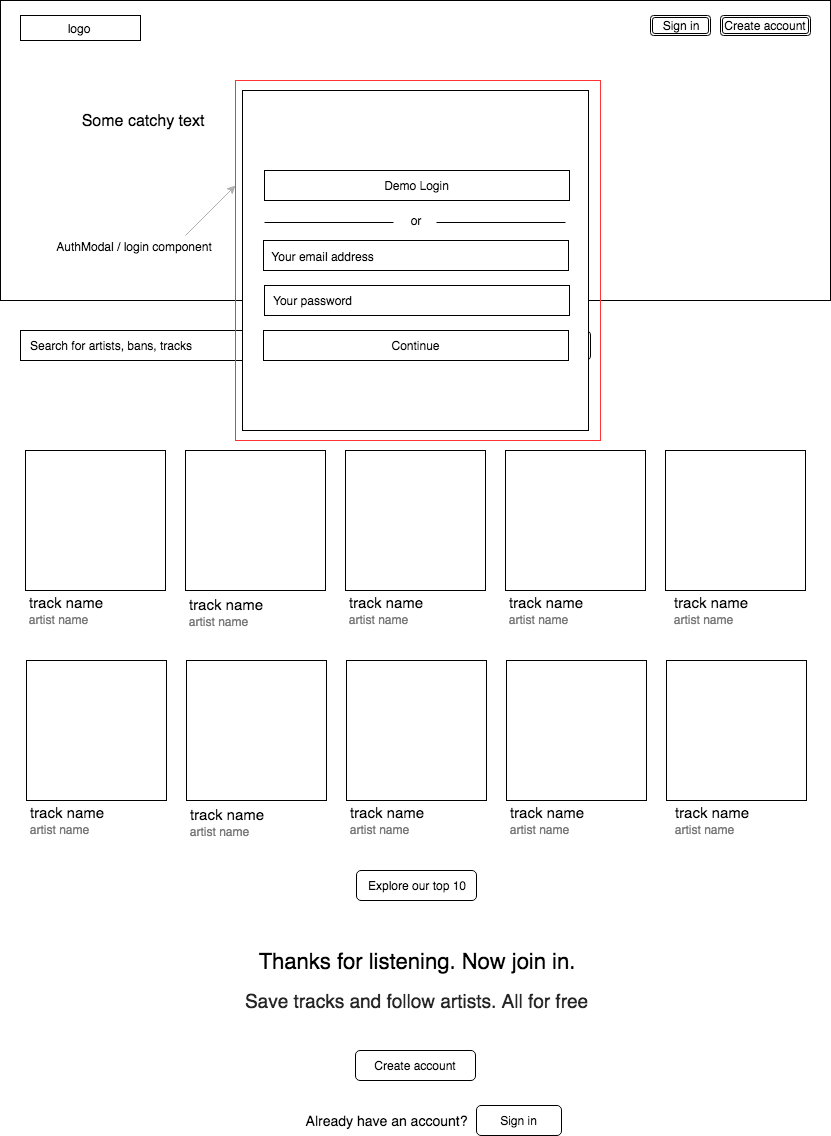

The diagram above was exported from draw.io. Its source (the exported page's mxGraphModel, read from the mxfile embedded in the PNG):
<mxGraphModel dx="912" dy="531" grid="1" gridSize="10" guides="1" tooltips="1" connect="1" arrows="1" fold="1" page="1" pageScale="1" pageWidth="850" pageHeight="1100" math="0" shadow="0">
  <root>
    <mxCell id="0" />
    <mxCell id="1" parent="0" />
    <mxCell id="7605d2155fa3465c-1" value="" style="whiteSpace=wrap;html=1;" vertex="1" parent="1">
      <mxGeometry x="10" y="10" width="830" height="300" as="geometry" />
    </mxCell>
    <mxCell id="7605d2155fa3465c-2" value="Create account" style="shape=ext;double=1;rounded=1;whiteSpace=wrap;html=1;" vertex="1" parent="1">
      <mxGeometry x="730" y="25" width="90" height="20" as="geometry" />
    </mxCell>
    <mxCell id="7605d2155fa3465c-5" value="Sign in" style="shape=ext;double=1;rounded=1;whiteSpace=wrap;html=1;" vertex="1" parent="1">
      <mxGeometry x="660" y="25" width="60" height="20" as="geometry" />
    </mxCell>
    <mxCell id="7605d2155fa3465c-6" value="" style="whiteSpace=wrap;html=1;" vertex="1" parent="1">
      <mxGeometry x="30" y="25" width="120" height="25" as="geometry" />
    </mxCell>
    <mxCell id="7605d2155fa3465c-9" value="logo" style="text;html=1;strokeColor=none;fillColor=none;align=center;verticalAlign=middle;whiteSpace=wrap;" vertex="1" parent="1">
      <mxGeometry x="68" y="28" width="40" height="20" as="geometry" />
    </mxCell>
    <mxCell id="7605d2155fa3465c-10" value="banner image" style="text;html=1;strokeColor=none;fillColor=none;align=center;verticalAlign=middle;whiteSpace=wrap;" vertex="1" parent="1">
      <mxGeometry x="380" y="150" width="100" height="20" as="geometry" />
    </mxCell>
    <mxCell id="7605d2155fa3465c-11" value="&lt;div style=&quot;text-align: left&quot;&gt;&lt;font style=&quot;font-size: 16px&quot;&gt;Some catchy text&lt;/font&gt;&lt;/div&gt;" style="text;html=1;strokeColor=none;fillColor=none;align=center;verticalAlign=middle;whiteSpace=wrap;" vertex="1" parent="1">
      <mxGeometry x="52" y="100" width="200" height="60" as="geometry" />
    </mxCell>
    <mxCell id="7605d2155fa3465c-12" value="&lt;div style=&quot;text-align: left&quot;&gt;&lt;br&gt;&lt;/div&gt;" style="whiteSpace=wrap;html=1;" vertex="1" parent="1">
      <mxGeometry x="30" y="340" width="410" height="30" as="geometry" />
    </mxCell>
    <mxCell id="7605d2155fa3465c-14" value="&lt;span&gt;Search for artists, bans, tracks&lt;/span&gt;" style="text;html=1;strokeColor=none;fillColor=none;align=center;verticalAlign=middle;whiteSpace=wrap;" vertex="1" parent="1">
      <mxGeometry x="30" y="345" width="180" height="20" as="geometry" />
    </mxCell>
    <mxCell id="7605d2155fa3465c-15" value="Upload your own" style="rounded=1;whiteSpace=wrap;html=1;" vertex="1" parent="1">
      <mxGeometry x="480" y="340" width="120" height="30" as="geometry" />
    </mxCell>
    <mxCell id="7605d2155fa3465c-17" value="or" style="text;html=1;strokeColor=none;fillColor=none;align=center;verticalAlign=middle;whiteSpace=wrap;" vertex="1" parent="1">
      <mxGeometry x="440" y="345" width="40" height="20" as="geometry" />
    </mxCell>
    <mxCell id="7605d2155fa3465c-18" value="&lt;font style=&quot;font-size: 22px&quot;&gt;Hear what's trending&lt;/font&gt;" style="text;html=1;strokeColor=none;fillColor=none;align=center;verticalAlign=middle;whiteSpace=wrap;" vertex="1" parent="1">
      <mxGeometry x="295" y="410" width="270" height="20" as="geometry" />
    </mxCell>
    <mxCell id="7605d2155fa3465c-20" value="" style="whiteSpace=wrap;html=1;rounded=0;" vertex="1" parent="1">
      <mxGeometry x="35" y="460" width="140" height="140" as="geometry" />
    </mxCell>
    <mxCell id="7605d2155fa3465c-22" value="" style="whiteSpace=wrap;html=1;" vertex="1" parent="1">
      <mxGeometry x="675" y="460" width="140" height="140" as="geometry" />
    </mxCell>
    <mxCell id="7605d2155fa3465c-23" value="" style="whiteSpace=wrap;html=1;" vertex="1" parent="1">
      <mxGeometry x="515" y="460" width="140" height="140" as="geometry" />
    </mxCell>
    <mxCell id="7605d2155fa3465c-24" value="" style="whiteSpace=wrap;html=1;" vertex="1" parent="1">
      <mxGeometry x="355" y="460" width="140" height="140" as="geometry" />
    </mxCell>
    <mxCell id="7605d2155fa3465c-25" value="" style="whiteSpace=wrap;html=1;" vertex="1" parent="1">
      <mxGeometry x="195" y="460" width="140" height="140" as="geometry" />
    </mxCell>
    <mxCell id="7605d2155fa3465c-31" value="&lt;font style=&quot;font-size: 15px&quot;&gt;track name&lt;/font&gt;" style="text;html=1;strokeColor=none;fillColor=none;align=center;verticalAlign=middle;whiteSpace=wrap;" vertex="1" parent="1">
      <mxGeometry x="30" y="602" width="90" height="20" as="geometry" />
    </mxCell>
    <mxCell id="7605d2155fa3465c-33" value="&lt;font color=&quot;#787878&quot;&gt;artist name&lt;/font&gt;" style="text;html=1;strokeColor=none;fillColor=none;align=center;verticalAlign=middle;whiteSpace=wrap;" vertex="1" parent="1">
      <mxGeometry x="35" y="619" width="65" height="20" as="geometry" />
    </mxCell>
    <mxCell id="7605d2155fa3465c-34" value="&lt;font style=&quot;font-size: 15px&quot;&gt;track name&lt;/font&gt;" style="text;html=1;strokeColor=none;fillColor=none;align=center;verticalAlign=middle;whiteSpace=wrap;" vertex="1" parent="1">
      <mxGeometry x="190" y="604" width="90" height="20" as="geometry" />
    </mxCell>
    <mxCell id="7605d2155fa3465c-35" value="&lt;font color=&quot;#787878&quot;&gt;artist name&lt;/font&gt;" style="text;html=1;strokeColor=none;fillColor=none;align=center;verticalAlign=middle;whiteSpace=wrap;" vertex="1" parent="1">
      <mxGeometry x="195" y="621" width="65" height="20" as="geometry" />
    </mxCell>
    <mxCell id="7605d2155fa3465c-36" value="&lt;font style=&quot;font-size: 15px&quot;&gt;track name&lt;/font&gt;" style="text;html=1;strokeColor=none;fillColor=none;align=center;verticalAlign=middle;whiteSpace=wrap;" vertex="1" parent="1">
      <mxGeometry x="350" y="602" width="90" height="20" as="geometry" />
    </mxCell>
    <mxCell id="7605d2155fa3465c-37" value="&lt;font color=&quot;#787878&quot;&gt;artist name&lt;/font&gt;" style="text;html=1;strokeColor=none;fillColor=none;align=center;verticalAlign=middle;whiteSpace=wrap;" vertex="1" parent="1">
      <mxGeometry x="355" y="619" width="65" height="20" as="geometry" />
    </mxCell>
    <mxCell id="7605d2155fa3465c-38" value="&lt;font style=&quot;font-size: 15px&quot;&gt;track name&lt;/font&gt;" style="text;html=1;strokeColor=none;fillColor=none;align=center;verticalAlign=middle;whiteSpace=wrap;" vertex="1" parent="1">
      <mxGeometry x="510" y="602" width="90" height="20" as="geometry" />
    </mxCell>
    <mxCell id="7605d2155fa3465c-39" value="&lt;font color=&quot;#787878&quot;&gt;artist name&lt;/font&gt;" style="text;html=1;strokeColor=none;fillColor=none;align=center;verticalAlign=middle;whiteSpace=wrap;" vertex="1" parent="1">
      <mxGeometry x="515" y="619" width="65" height="20" as="geometry" />
    </mxCell>
    <mxCell id="7605d2155fa3465c-40" value="&lt;font style=&quot;font-size: 15px&quot;&gt;track name&lt;/font&gt;" style="text;html=1;strokeColor=none;fillColor=none;align=center;verticalAlign=middle;whiteSpace=wrap;" vertex="1" parent="1">
      <mxGeometry x="675" y="602" width="90" height="20" as="geometry" />
    </mxCell>
    <mxCell id="7605d2155fa3465c-41" value="&lt;font color=&quot;#787878&quot;&gt;artist name&lt;/font&gt;" style="text;html=1;strokeColor=none;fillColor=none;align=center;verticalAlign=middle;whiteSpace=wrap;" vertex="1" parent="1">
      <mxGeometry x="680" y="619" width="65" height="20" as="geometry" />
    </mxCell>
    <mxCell id="7605d2155fa3465c-57" value="" style="whiteSpace=wrap;html=1;" vertex="1" parent="1">
      <mxGeometry x="36" y="670" width="140" height="140" as="geometry" />
    </mxCell>
    <mxCell id="7605d2155fa3465c-58" value="" style="whiteSpace=wrap;html=1;" vertex="1" parent="1">
      <mxGeometry x="676" y="670" width="140" height="140" as="geometry" />
    </mxCell>
    <mxCell id="7605d2155fa3465c-59" value="" style="whiteSpace=wrap;html=1;" vertex="1" parent="1">
      <mxGeometry x="516" y="670" width="140" height="140" as="geometry" />
    </mxCell>
    <mxCell id="7605d2155fa3465c-60" value="" style="whiteSpace=wrap;html=1;" vertex="1" parent="1">
      <mxGeometry x="356" y="670" width="140" height="140" as="geometry" />
    </mxCell>
    <mxCell id="7605d2155fa3465c-61" value="" style="whiteSpace=wrap;html=1;" vertex="1" parent="1">
      <mxGeometry x="196" y="670" width="140" height="140" as="geometry" />
    </mxCell>
    <mxCell id="7605d2155fa3465c-62" value="&lt;font style=&quot;font-size: 15px&quot;&gt;track name&lt;/font&gt;" style="text;html=1;strokeColor=none;fillColor=none;align=center;verticalAlign=middle;whiteSpace=wrap;" vertex="1" parent="1">
      <mxGeometry x="31" y="812" width="90" height="20" as="geometry" />
    </mxCell>
    <mxCell id="7605d2155fa3465c-63" value="&lt;font color=&quot;#787878&quot;&gt;artist name&lt;/font&gt;" style="text;html=1;strokeColor=none;fillColor=none;align=center;verticalAlign=middle;whiteSpace=wrap;" vertex="1" parent="1">
      <mxGeometry x="36" y="829" width="65" height="20" as="geometry" />
    </mxCell>
    <mxCell id="7605d2155fa3465c-64" value="&lt;font style=&quot;font-size: 15px&quot;&gt;track name&lt;/font&gt;" style="text;html=1;strokeColor=none;fillColor=none;align=center;verticalAlign=middle;whiteSpace=wrap;" vertex="1" parent="1">
      <mxGeometry x="191" y="814" width="90" height="20" as="geometry" />
    </mxCell>
    <mxCell id="7605d2155fa3465c-65" value="&lt;font color=&quot;#787878&quot;&gt;artist name&lt;/font&gt;" style="text;html=1;strokeColor=none;fillColor=none;align=center;verticalAlign=middle;whiteSpace=wrap;" vertex="1" parent="1">
      <mxGeometry x="196" y="831" width="65" height="20" as="geometry" />
    </mxCell>
    <mxCell id="7605d2155fa3465c-66" value="&lt;font style=&quot;font-size: 15px&quot;&gt;track name&lt;/font&gt;" style="text;html=1;strokeColor=none;fillColor=none;align=center;verticalAlign=middle;whiteSpace=wrap;" vertex="1" parent="1">
      <mxGeometry x="351" y="812" width="90" height="20" as="geometry" />
    </mxCell>
    <mxCell id="7605d2155fa3465c-67" value="&lt;font color=&quot;#787878&quot;&gt;artist name&lt;/font&gt;" style="text;html=1;strokeColor=none;fillColor=none;align=center;verticalAlign=middle;whiteSpace=wrap;" vertex="1" parent="1">
      <mxGeometry x="356" y="829" width="65" height="20" as="geometry" />
    </mxCell>
    <mxCell id="7605d2155fa3465c-68" value="&lt;font style=&quot;font-size: 15px&quot;&gt;track name&lt;/font&gt;" style="text;html=1;strokeColor=none;fillColor=none;align=center;verticalAlign=middle;whiteSpace=wrap;" vertex="1" parent="1">
      <mxGeometry x="511" y="812" width="90" height="20" as="geometry" />
    </mxCell>
    <mxCell id="7605d2155fa3465c-69" value="&lt;font color=&quot;#787878&quot;&gt;artist name&lt;/font&gt;" style="text;html=1;strokeColor=none;fillColor=none;align=center;verticalAlign=middle;whiteSpace=wrap;" vertex="1" parent="1">
      <mxGeometry x="516" y="829" width="65" height="20" as="geometry" />
    </mxCell>
    <mxCell id="7605d2155fa3465c-70" value="&lt;font style=&quot;font-size: 15px&quot;&gt;track name&lt;/font&gt;" style="text;html=1;strokeColor=none;fillColor=none;align=center;verticalAlign=middle;whiteSpace=wrap;" vertex="1" parent="1">
      <mxGeometry x="676" y="812" width="90" height="20" as="geometry" />
    </mxCell>
    <mxCell id="7605d2155fa3465c-71" value="&lt;font color=&quot;#787878&quot;&gt;artist name&lt;/font&gt;" style="text;html=1;strokeColor=none;fillColor=none;align=center;verticalAlign=middle;whiteSpace=wrap;" vertex="1" parent="1">
      <mxGeometry x="681" y="829" width="65" height="20" as="geometry" />
    </mxCell>
    <mxCell id="7605d2155fa3465c-72" value="Explore our top 10" style="rounded=1;whiteSpace=wrap;html=1;" vertex="1" parent="1">
      <mxGeometry x="366" y="880" width="120" height="30" as="geometry" />
    </mxCell>
    <mxCell id="7605d2155fa3465c-74" value="&lt;font style=&quot;font-size: 22px&quot;&gt;Thanks for listening. Now join in.&lt;/font&gt;" style="text;html=1;strokeColor=none;fillColor=none;align=center;verticalAlign=middle;whiteSpace=wrap;" vertex="1" parent="1">
      <mxGeometry x="256" y="961" width="340" height="20" as="geometry" />
    </mxCell>
    <mxCell id="7605d2155fa3465c-75" value="&lt;font style=&quot;font-size: 19px&quot; color=&quot;#262626&quot;&gt;Save tracks and follow artists. All for free&lt;/font&gt;" style="text;html=1;strokeColor=none;fillColor=none;align=center;verticalAlign=middle;whiteSpace=wrap;" vertex="1" parent="1">
      <mxGeometry x="252" y="1000" width="347" height="20" as="geometry" />
    </mxCell>
    <mxCell id="7605d2155fa3465c-76" value="Create account" style="rounded=1;whiteSpace=wrap;html=1;" vertex="1" parent="1">
      <mxGeometry x="365" y="1060" width="120" height="30" as="geometry" />
    </mxCell>
    <mxCell id="7605d2155fa3465c-77" value="&lt;font style=&quot;font-size: 14px&quot;&gt;Already have an account?&lt;/font&gt;" style="text;html=1;strokeColor=none;fillColor=none;align=center;verticalAlign=middle;whiteSpace=wrap;" vertex="1" parent="1">
      <mxGeometry x="293" y="1120" width="205" height="20" as="geometry" />
    </mxCell>
    <mxCell id="7605d2155fa3465c-79" value="Sign in" style="rounded=1;whiteSpace=wrap;html=1;" vertex="1" parent="1">
      <mxGeometry x="486" y="1115" width="85" height="30" as="geometry" />
    </mxCell>
    <mxCell id="3417ccf40b536ad2-1" value="" style="whiteSpace=wrap;html=1;rounded=0;" vertex="1" parent="1">
      <mxGeometry x="252" y="100" width="346" height="340" as="geometry" />
    </mxCell>
    <mxCell id="3417ccf40b536ad2-3" value="" style="rounded=0;whiteSpace=wrap;html=1;" vertex="1" parent="1">
      <mxGeometry x="273" y="250" width="305" height="30" as="geometry" />
    </mxCell>
    <mxCell id="3417ccf40b536ad2-4" value="Your email address" style="text;html=1;strokeColor=none;fillColor=none;align=center;verticalAlign=middle;whiteSpace=wrap;rounded=0;" vertex="1" parent="1">
      <mxGeometry x="275" y="256" width="115" height="20" as="geometry" />
    </mxCell>
    <mxCell id="3417ccf40b536ad2-5" value="Continue" style="rounded=0;whiteSpace=wrap;html=1;" vertex="1" parent="1">
      <mxGeometry x="273" y="340" width="305" height="30" as="geometry" />
    </mxCell>
    <mxCell id="3417ccf40b536ad2-6" value="Demo Login" style="rounded=0;whiteSpace=wrap;html=1;" vertex="1" parent="1">
      <mxGeometry x="274" y="180" width="305" height="30" as="geometry" />
    </mxCell>
    <mxCell id="3417ccf40b536ad2-7" value="or" style="text;html=1;strokeColor=none;fillColor=none;align=center;verticalAlign=middle;whiteSpace=wrap;rounded=0;" vertex="1" parent="1">
      <mxGeometry x="405" y="220" width="40" height="20" as="geometry" />
    </mxCell>
    <mxCell id="3417ccf40b536ad2-8" value="" style="line;strokeWidth=1;html=1;rounded=0;" vertex="1" parent="1">
      <mxGeometry x="446" y="227" width="129" height="10" as="geometry" />
    </mxCell>
    <mxCell id="3417ccf40b536ad2-9" value="" style="line;strokeWidth=1;html=1;rounded=0;" vertex="1" parent="1">
      <mxGeometry x="274" y="227" width="129" height="10" as="geometry" />
    </mxCell>
    <mxCell id="3417ccf40b536ad2-10" value="" style="rounded=0;whiteSpace=wrap;html=1;" vertex="1" parent="1">
      <mxGeometry x="274" y="295" width="305" height="30" as="geometry" />
    </mxCell>
    <mxCell id="3417ccf40b536ad2-11" value="Your password" style="text;html=1;strokeColor=none;fillColor=none;align=center;verticalAlign=middle;whiteSpace=wrap;rounded=0;" vertex="1" parent="1">
      <mxGeometry x="265" y="300" width="115" height="20" as="geometry" />
    </mxCell>
    <mxCell id="45abd60585c8ef8d-1" value="" style="whiteSpace=wrap;html=1;rounded=0;strokeColor=#FF3333;strokeWidth=1;fillColor=none;" vertex="1" parent="1">
      <mxGeometry x="245" y="90" width="365" height="360" as="geometry" />
    </mxCell>
    <mxCell id="45abd60585c8ef8d-3" value="" style="endArrow=classic;html=1;strokeColor=#B0B0B0;" edge="1" parent="1">
      <mxGeometry width="50" height="50" relative="1" as="geometry">
        <mxPoint x="195" y="245" as="sourcePoint" />
        <mxPoint x="245" y="195" as="targetPoint" />
      </mxGeometry>
    </mxCell>
    <mxCell id="45abd60585c8ef8d-4" value="AuthModal / login component" style="text;html=1;strokeColor=none;fillColor=none;align=center;verticalAlign=middle;whiteSpace=wrap;" vertex="1" parent="1">
      <mxGeometry x="60" y="246" width="168" height="20" as="geometry" />
    </mxCell>
  </root>
</mxGraphModel>